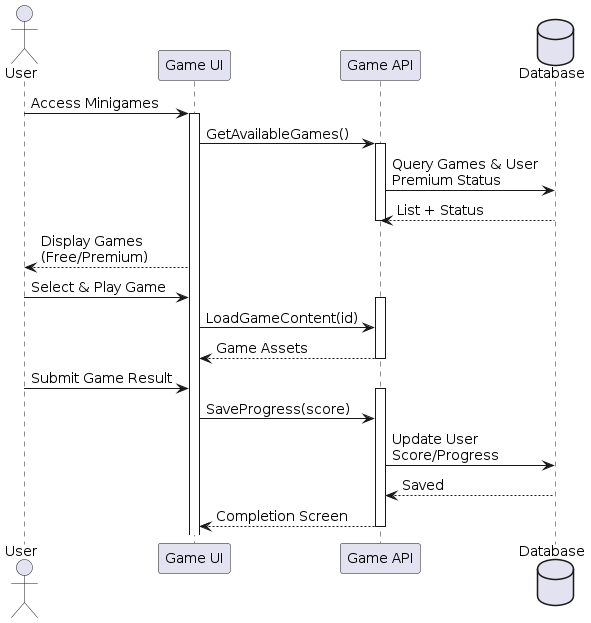

The diagram above was rendered by PlantUML. Its source (embedded in the PNG):
@startuml
skinparam defaultFontSize 14
skinparam MaxMessageSize 150

actor User
participant "Game UI" as UI
participant "Game API" as API
database "Database" as DB

User -> UI : Access Minigames
activate UI
UI -> API : GetAvailableGames()
activate API
API -> DB : Query Games & User Premium Status
DB --> API : List + Status
deactivate API
UI --> User : Display Games (Free/Premium)

User -> UI : Select & Play Game
activate API
UI -> API : LoadGameContent(id)
API --> UI : Game Assets
deactivate API

User -> UI : Submit Game Result
activate API
UI -> API : SaveProgress(score)
API -> DB : Update User Score/Progress
DB --> API : Saved
API --> UI : Completion Screen
deactivate API
@enduml